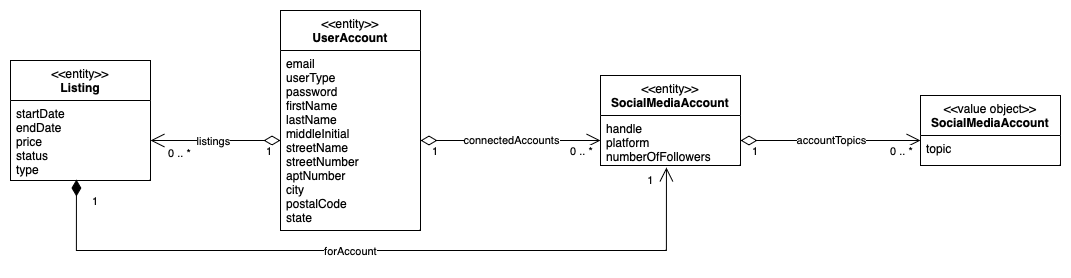

The diagram above was exported from draw.io. Its source (the exported page's mxGraphModel, read from the mxfile embedded in the PNG):
<mxGraphModel dx="1674" dy="802" grid="1" gridSize="10" guides="1" tooltips="1" connect="1" arrows="1" fold="1" page="1" pageScale="1" pageWidth="827" pageHeight="1169" math="0" shadow="0">
  <root>
    <mxCell id="WIyWlLk6GJQsqaUBKTNV-0" />
    <mxCell id="WIyWlLk6GJQsqaUBKTNV-1" parent="WIyWlLk6GJQsqaUBKTNV-0" />
    <mxCell id="cWJpKevNV11TGxBOPJv8-61" value="&amp;lt;&amp;lt;entity&amp;gt;&amp;gt;&lt;br&gt;&lt;b&gt;UserAccount&lt;/b&gt;" style="swimlane;fontStyle=0;childLayout=stackLayout;horizontal=1;startSize=40;fillColor=none;horizontalStack=0;resizeParent=1;resizeParentMax=0;resizeLast=0;collapsible=1;marginBottom=0;whiteSpace=wrap;html=1;" vertex="1" parent="WIyWlLk6GJQsqaUBKTNV-1">
      <mxGeometry x="340" y="40" width="140" height="220" as="geometry">
        <mxRectangle x="120" y="80" width="100" height="30" as="alternateBounds" />
      </mxGeometry>
    </mxCell>
    <mxCell id="cWJpKevNV11TGxBOPJv8-62" value="email&lt;br&gt;userType&lt;br&gt;password&lt;br&gt;firstName&lt;br&gt;lastName&lt;br&gt;middleInitial&lt;br&gt;streetName&lt;br&gt;streetNumber&lt;br&gt;aptNumber&lt;br&gt;city&lt;br&gt;postalCode&lt;br&gt;state&lt;br&gt;" style="text;strokeColor=none;fillColor=none;align=left;verticalAlign=top;spacingLeft=4;spacingRight=4;overflow=hidden;rotatable=0;points=[[0,0.5],[1,0.5]];portConstraint=eastwest;whiteSpace=wrap;html=1;" vertex="1" parent="cWJpKevNV11TGxBOPJv8-61">
      <mxGeometry y="40" width="140" height="180" as="geometry" />
    </mxCell>
    <mxCell id="cWJpKevNV11TGxBOPJv8-63" value="&amp;lt;&amp;lt;entity&amp;gt;&amp;gt;&lt;br&gt;&lt;b&gt;SocialMediaAccount&lt;/b&gt;" style="swimlane;fontStyle=0;childLayout=stackLayout;horizontal=1;startSize=40;fillColor=none;horizontalStack=0;resizeParent=1;resizeParentMax=0;resizeLast=0;collapsible=1;marginBottom=0;whiteSpace=wrap;html=1;" vertex="1" parent="WIyWlLk6GJQsqaUBKTNV-1">
      <mxGeometry x="660" y="105" width="140" height="90" as="geometry">
        <mxRectangle x="120" y="80" width="100" height="30" as="alternateBounds" />
      </mxGeometry>
    </mxCell>
    <mxCell id="cWJpKevNV11TGxBOPJv8-64" value="handle&lt;br&gt;platform&lt;br&gt;numberOfFollowers" style="text;strokeColor=none;fillColor=none;align=left;verticalAlign=top;spacingLeft=4;spacingRight=4;overflow=hidden;rotatable=0;points=[[0,0.5],[1,0.5]];portConstraint=eastwest;whiteSpace=wrap;html=1;" vertex="1" parent="cWJpKevNV11TGxBOPJv8-63">
      <mxGeometry y="40" width="140" height="50" as="geometry" />
    </mxCell>
    <mxCell id="cWJpKevNV11TGxBOPJv8-65" value="1" style="endArrow=open;html=1;endSize=12;startArrow=diamondThin;startSize=14;startFill=0;edgeStyle=orthogonalEdgeStyle;align=left;verticalAlign=bottom;rounded=0;entryX=0;entryY=0.5;entryDx=0;entryDy=0;exitX=1;exitY=0.5;exitDx=0;exitDy=0;" edge="1" parent="WIyWlLk6GJQsqaUBKTNV-1" source="cWJpKevNV11TGxBOPJv8-62" target="cWJpKevNV11TGxBOPJv8-64">
      <mxGeometry x="-0.8889" y="-20" relative="1" as="geometry">
        <mxPoint x="480.98" y="133.10000000000002" as="sourcePoint" />
        <mxPoint x="600" y="234" as="targetPoint" />
        <mxPoint as="offset" />
      </mxGeometry>
    </mxCell>
    <mxCell id="cWJpKevNV11TGxBOPJv8-66" value="connectedAccounts" style="edgeLabel;html=1;align=center;verticalAlign=middle;resizable=0;points=[];" vertex="1" connectable="0" parent="cWJpKevNV11TGxBOPJv8-65">
      <mxGeometry x="-0.2258" y="-2" relative="1" as="geometry">
        <mxPoint x="20" y="-3" as="offset" />
      </mxGeometry>
    </mxCell>
    <mxCell id="cWJpKevNV11TGxBOPJv8-67" value="0 .. *" style="edgeLabel;html=1;align=center;verticalAlign=middle;resizable=0;points=[];" vertex="1" connectable="0" parent="cWJpKevNV11TGxBOPJv8-65">
      <mxGeometry x="0.8444" y="1" relative="1" as="geometry">
        <mxPoint x="-6" y="11" as="offset" />
      </mxGeometry>
    </mxCell>
    <mxCell id="cWJpKevNV11TGxBOPJv8-68" value="&amp;lt;&amp;lt;value object&amp;gt;&amp;gt;&lt;br&gt;&lt;b&gt;SocialMediaAccount&lt;/b&gt;" style="swimlane;fontStyle=0;childLayout=stackLayout;horizontal=1;startSize=40;fillColor=none;horizontalStack=0;resizeParent=1;resizeParentMax=0;resizeLast=0;collapsible=1;marginBottom=0;whiteSpace=wrap;html=1;" vertex="1" parent="WIyWlLk6GJQsqaUBKTNV-1">
      <mxGeometry x="980" y="125" width="140" height="70" as="geometry">
        <mxRectangle x="120" y="80" width="100" height="30" as="alternateBounds" />
      </mxGeometry>
    </mxCell>
    <mxCell id="cWJpKevNV11TGxBOPJv8-69" value="topic" style="text;strokeColor=none;fillColor=none;align=left;verticalAlign=top;spacingLeft=4;spacingRight=4;overflow=hidden;rotatable=0;points=[[0,0.5],[1,0.5]];portConstraint=eastwest;whiteSpace=wrap;html=1;" vertex="1" parent="cWJpKevNV11TGxBOPJv8-68">
      <mxGeometry y="40" width="140" height="30" as="geometry" />
    </mxCell>
    <mxCell id="cWJpKevNV11TGxBOPJv8-70" value="1" style="endArrow=open;html=1;endSize=12;startArrow=diamondThin;startSize=14;startFill=0;edgeStyle=orthogonalEdgeStyle;align=left;verticalAlign=bottom;rounded=0;entryX=0;entryY=0.5;entryDx=0;entryDy=0;exitX=1;exitY=0.5;exitDx=0;exitDy=0;" edge="1" parent="WIyWlLk6GJQsqaUBKTNV-1">
      <mxGeometry x="-0.8889" y="-20" relative="1" as="geometry">
        <mxPoint x="800" y="170" as="sourcePoint" />
        <mxPoint x="980" y="170" as="targetPoint" />
        <mxPoint as="offset" />
      </mxGeometry>
    </mxCell>
    <mxCell id="cWJpKevNV11TGxBOPJv8-71" value="accountTopics" style="edgeLabel;html=1;align=center;verticalAlign=middle;resizable=0;points=[];" vertex="1" connectable="0" parent="cWJpKevNV11TGxBOPJv8-70">
      <mxGeometry x="-0.2258" y="-2" relative="1" as="geometry">
        <mxPoint x="20" y="-3" as="offset" />
      </mxGeometry>
    </mxCell>
    <mxCell id="cWJpKevNV11TGxBOPJv8-72" value="0 .. *" style="edgeLabel;html=1;align=center;verticalAlign=middle;resizable=0;points=[];" vertex="1" connectable="0" parent="cWJpKevNV11TGxBOPJv8-70">
      <mxGeometry x="0.8444" y="1" relative="1" as="geometry">
        <mxPoint x="-6" y="11" as="offset" />
      </mxGeometry>
    </mxCell>
    <mxCell id="cWJpKevNV11TGxBOPJv8-73" value="&amp;lt;&amp;lt;entity&amp;gt;&amp;gt;&lt;br&gt;&lt;b&gt;Listing&lt;/b&gt;" style="swimlane;fontStyle=0;childLayout=stackLayout;horizontal=1;startSize=40;fillColor=none;horizontalStack=0;resizeParent=1;resizeParentMax=0;resizeLast=0;collapsible=1;marginBottom=0;whiteSpace=wrap;html=1;" vertex="1" parent="WIyWlLk6GJQsqaUBKTNV-1">
      <mxGeometry x="70" y="90" width="140" height="120" as="geometry">
        <mxRectangle x="120" y="80" width="100" height="30" as="alternateBounds" />
      </mxGeometry>
    </mxCell>
    <mxCell id="cWJpKevNV11TGxBOPJv8-74" value="startDate&lt;br&gt;endDate&lt;br&gt;price&lt;br&gt;status&lt;br&gt;type" style="text;strokeColor=none;fillColor=none;align=left;verticalAlign=top;spacingLeft=4;spacingRight=4;overflow=hidden;rotatable=0;points=[[0,0.5],[1,0.5]];portConstraint=eastwest;whiteSpace=wrap;html=1;" vertex="1" parent="cWJpKevNV11TGxBOPJv8-73">
      <mxGeometry y="40" width="140" height="80" as="geometry" />
    </mxCell>
    <mxCell id="cWJpKevNV11TGxBOPJv8-75" value="1" style="endArrow=open;html=1;endSize=12;startArrow=diamondThin;startSize=14;startFill=0;edgeStyle=orthogonalEdgeStyle;align=left;verticalAlign=bottom;rounded=0;entryX=1;entryY=0.5;entryDx=0;entryDy=0;exitX=0;exitY=0.5;exitDx=0;exitDy=0;" edge="1" parent="WIyWlLk6GJQsqaUBKTNV-1" source="cWJpKevNV11TGxBOPJv8-62" target="cWJpKevNV11TGxBOPJv8-74">
      <mxGeometry x="-0.75" y="20" relative="1" as="geometry">
        <mxPoint x="490" y="180" as="sourcePoint" />
        <mxPoint x="670" y="180" as="targetPoint" />
        <mxPoint as="offset" />
      </mxGeometry>
    </mxCell>
    <mxCell id="cWJpKevNV11TGxBOPJv8-76" value="listings" style="edgeLabel;html=1;align=center;verticalAlign=middle;resizable=0;points=[];" vertex="1" connectable="0" parent="cWJpKevNV11TGxBOPJv8-75">
      <mxGeometry x="-0.2258" y="-2" relative="1" as="geometry">
        <mxPoint x="-18" y="2" as="offset" />
      </mxGeometry>
    </mxCell>
    <mxCell id="cWJpKevNV11TGxBOPJv8-77" value="0 .. *" style="edgeLabel;html=1;align=center;verticalAlign=middle;resizable=0;points=[];" vertex="1" connectable="0" parent="cWJpKevNV11TGxBOPJv8-75">
      <mxGeometry x="0.8444" y="1" relative="1" as="geometry">
        <mxPoint x="18" y="11" as="offset" />
      </mxGeometry>
    </mxCell>
    <mxCell id="cWJpKevNV11TGxBOPJv8-78" value="1" style="endArrow=open;html=1;endSize=12;startArrow=diamondThin;startSize=14;startFill=1;edgeStyle=orthogonalEdgeStyle;align=left;verticalAlign=bottom;rounded=0;exitX=0.471;exitY=0.988;exitDx=0;exitDy=0;exitPerimeter=0;entryX=0.471;entryY=1.04;entryDx=0;entryDy=0;entryPerimeter=0;" edge="1" parent="WIyWlLk6GJQsqaUBKTNV-1" source="cWJpKevNV11TGxBOPJv8-74" target="cWJpKevNV11TGxBOPJv8-64">
      <mxGeometry x="-0.9168" y="14" relative="1" as="geometry">
        <mxPoint x="150" y="260" as="sourcePoint" />
        <mxPoint x="310" y="260" as="targetPoint" />
        <Array as="points">
          <mxPoint x="136" y="280" />
          <mxPoint x="726" y="280" />
        </Array>
        <mxPoint as="offset" />
      </mxGeometry>
    </mxCell>
    <mxCell id="cWJpKevNV11TGxBOPJv8-79" value="forAccount" style="edgeLabel;html=1;align=center;verticalAlign=middle;resizable=0;points=[];" vertex="1" connectable="0" parent="cWJpKevNV11TGxBOPJv8-78">
      <mxGeometry x="-0.0159" y="-3" relative="1" as="geometry">
        <mxPoint x="-21" y="-3" as="offset" />
      </mxGeometry>
    </mxCell>
    <mxCell id="cWJpKevNV11TGxBOPJv8-80" value="1" style="edgeLabel;html=1;align=center;verticalAlign=middle;resizable=0;points=[];" vertex="1" connectable="0" parent="cWJpKevNV11TGxBOPJv8-78">
      <mxGeometry x="0.9435" y="-1" relative="1" as="geometry">
        <mxPoint x="-17" y="-8" as="offset" />
      </mxGeometry>
    </mxCell>
  </root>
</mxGraphModel>